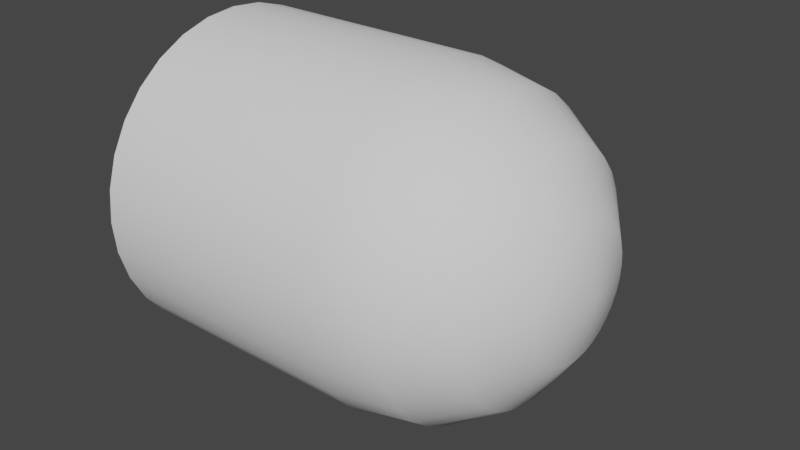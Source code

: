 # Source: ExplosiveDash.blend  (saved by Blender 3.6.13; exported with 4.5.12 LTS)
import bpy
from mathutils import Matrix  # noqa: F401  (used for matrix-valued properties, if any)

bpy.ops.wm.read_factory_settings(use_empty=True)
scene = bpy.context.scene
scene.name = 'Scene'

# ---- collections
col_collection = bpy.data.collections.new('Collection'); scene.collection.children.link(col_collection)

# ---- world
world_world = bpy.data.worlds.new('World'); scene.world = world_world
world_world.use_nodes = True; world_world.node_tree.nodes.clear()
_N = world_world.node_tree.nodes; _L = world_world.node_tree.links
n0 = _N.new('ShaderNodeOutputWorld'); n0.name = 'World Output'; n0.location = (300, 300)
n1 = _N.new('ShaderNodeBackground'); n1.name = 'Background'; n1.location = (10, 300)
n1.inputs[0].default_value = (0.05088, 0.05088, 0.05088, 1.0)
_L.new(n1.outputs[0], n0.inputs[0])
n0.is_active_output = True
world_world.color = (0.05088, 0.05088, 0.05088)
world_world.use_sun_shadow = False
world_world.sun_shadow_jitter_overblur = 0.0

# ---- meshes
me_sphere = bpy.data.meshes.new('Sphere')
me_sphere.from_pydata([(-5.96e-08, 2.0, -2.384e-07), (-5.96e-08, 1.962, 0.3902), (0.7654, 1.812, 0.3605), (1.414, 1.387, 0.2759), (1.848, 0.7507, 0.1493), (-8.941e-08, 1.848, 0.7654), (0.7654, 1.707, 0.7071), (1.414, 1.307, 0.5412), (1.848, 0.7071, 0.2929), (-8.941e-08, 1.663, 1.111), (0.7654, 1.536, 1.027), (1.414, 1.176, 0.7857), (1.848, 0.6364, 0.4252), (-8.941e-08, 1.414, 1.414), (0.7654, 1.307, 1.307), (1.414, 1.0, 1.0), (1.848, 0.5412, 0.5412), (-8.941e-08, 1.111, 1.663), (0.7654, 1.027, 1.536), (1.414, 0.7857, 1.176), (1.848, 0.4252, 0.6364), (-8.941e-08, 0.7654, 1.848), (0.7654, 0.7071, 1.707), (1.414, 0.5412, 1.307), (1.848, 0.2929, 0.7071), (-5.96e-08, 0.3902, 1.962), (0.7654, 0.3605, 1.812), (1.414, 0.2759, 1.387), (1.848, 0.1493, 0.7507), (-5.96e-08, -5.96e-07, 2.0), (0.7654, -2.384e-07, 1.848), (1.414, -2.384e-07, 1.414), (1.848, -2.98e-07, 0.7654), (-2.98e-08, -0.3902, 1.962), (0.7654, -0.3605, 1.812), (1.414, -0.2759, 1.387), (1.848, -0.1493, 0.7507), (-2.98e-08, -0.7654, 1.848), (0.7654, -0.7071, 1.707), (1.414, -0.5412, 1.307), (1.848, -0.2929, 0.7071), (0.0, -1.111, 1.663), (0.7654, -1.027, 1.536), (1.414, -0.7857, 1.176), (1.848, -0.4252, 0.6364), (2.98e-08, -1.414, 1.414), (0.7654, -1.307, 1.307), (1.414, -1.0, 1.0), (1.848, -0.5412, 0.5412), (5.96e-08, -1.663, 1.111), (0.7654, -1.536, 1.027), (1.414, -1.176, 0.7857), (1.848, -0.6364, 0.4252), (8.941e-08, -1.848, 0.7654), (0.7654, -1.707, 0.7071), (1.414, -1.307, 0.5412), (1.848, -0.7071, 0.2929), (8.941e-08, -1.962, 0.3902), (0.7654, -1.812, 0.3605), (1.414, -1.387, 0.2759), (1.848, -0.7507, 0.1493), (1.192e-07, -2.0, -7.153e-07), (0.7654, -1.848, 0.0), (1.414, -1.414, -1.192e-07), (1.848, -0.7654, -1.788e-07), (1.192e-07, -1.962, -0.3902), (0.7654, -1.812, -0.3605), (1.414, -1.387, -0.2759), (1.848, -0.7507, -0.1493), (1.49e-07, -1.848, -0.7654), (0.7654, -1.707, -0.7071), (1.414, -1.307, -0.5412), (1.848, -0.7071, -0.2929), (1.49e-07, -1.663, -1.111), (0.7654, -1.536, -1.027), (1.414, -1.176, -0.7857), (1.848, -0.6364, -0.4252), (1.49e-07, -1.414, -1.414), (0.7654, -1.307, -1.307), (1.414, -1.0, -1.0), (1.848, -0.5412, -0.5412), (2.0, -3.03e-07, -7.64e-08), (1.49e-07, -1.111, -1.663), (0.7654, -1.027, -1.536), (1.414, -0.7857, -1.176), (1.848, -0.4252, -0.6364), (1.49e-07, -0.7654, -1.848), (0.7654, -0.7071, -1.707), (1.414, -0.5412, -1.307), (1.848, -0.2929, -0.7071), (1.192e-07, -0.3902, -1.962), (0.7654, -0.3605, -1.812), (1.414, -0.2759, -1.387), (1.848, -0.1493, -0.7507), (1.192e-07, 3.576e-07, -2.0), (0.7654, -3.576e-07, -1.848), (1.414, -3.576e-07, -1.414), (1.848, -2.384e-07, -0.7654), (8.941e-08, 0.3902, -1.962), (0.7654, 0.3605, -1.812), (1.414, 0.2759, -1.387), (1.848, 0.1493, -0.7507), (8.941e-08, 0.7654, -1.848), (0.7654, 0.7071, -1.707), (1.414, 0.5412, -1.307), (1.848, 0.2929, -0.7071), (5.96e-08, 1.111, -1.663), (0.7654, 1.027, -1.536), (1.414, 0.7857, -1.176), (1.848, 0.4252, -0.6364), (2.98e-08, 1.414, -1.414), (0.7654, 1.307, -1.307), (1.414, 1.0, -1.0), (1.848, 0.5412, -0.5412), (0.0, 1.663, -1.111), (0.7654, 1.536, -1.027), (1.414, 1.176, -0.7857), (1.848, 0.6364, -0.4252), (-2.98e-08, 1.848, -0.7654), (0.7654, 1.707, -0.7071), (1.414, 1.307, -0.5412), (1.848, 0.7071, -0.2929), (-2.98e-08, 1.962, -0.3902), (0.7654, 1.812, -0.3605), (1.414, 1.387, -0.2759), (1.848, 0.7507, -0.1493), (0.7654, 1.848, -1.192e-07), (1.414, 1.414, 0.0), (1.848, 0.7654, 0.0), (-2.957, 2.0, -2.384e-07), (-2.957, 1.962, 0.3902), (-2.957, 1.848, 0.7654), (-2.957, 1.663, 1.111), (-2.957, 1.414, 1.414), (-2.957, 1.111, 1.663), (-2.957, 0.7654, 1.848), (-2.957, 0.3902, 1.962), (-2.957, -5.96e-07, 2.0), (-2.957, -0.3902, 1.962), (-2.957, -0.7654, 1.848), (-2.957, -1.111, 1.663), (-2.957, -1.414, 1.414), (-2.957, -1.663, 1.111), (-2.957, -1.848, 0.7654), (-2.957, -1.962, 0.3902), (-2.957, -2.0, -7.153e-07), (-2.957, -1.962, -0.3902), (-2.957, -1.848, -0.7654), (-2.957, -1.663, -1.111), (-2.957, -1.414, -1.414), (-2.957, -1.111, -1.663), (-2.957, -0.7654, -1.848), (-2.957, -0.3902, -1.962), (-2.957, 3.576e-07, -2.0), (-2.957, 0.3902, -1.962), (-2.957, 0.7654, -1.848), (-2.957, 1.111, -1.663), (-2.957, 1.414, -1.414), (-2.957, 1.663, -1.111), (-2.957, 1.848, -0.7654), (-2.957, 1.962, -0.3902)], [], [(81, 4, 8), (2, 1, 5, 6), (2, 6, 7, 3), (7, 6, 10, 11), (8, 7, 11, 12), (8, 12, 81), (6, 5, 9, 10), (81, 12, 16), (10, 9, 13, 14), (10, 14, 15, 11), (12, 11, 15, 16), (15, 14, 18, 19), (16, 15, 19, 20), (16, 20, 81), (14, 13, 17, 18), (81, 20, 24), (18, 17, 21, 22), (19, 18, 22, 23), (20, 19, 23, 24), (24, 23, 27, 28), (81, 24, 28), (22, 21, 25, 26), (23, 22, 26, 27), (26, 25, 29, 30), (27, 26, 30, 31), (28, 27, 31, 32), (81, 28, 32), (32, 31, 35, 36), (81, 32, 36), (29, 33, 34, 30), (31, 30, 34, 35), (34, 33, 37, 38), (35, 34, 38, 39), (35, 39, 40, 36), (81, 36, 40), (40, 39, 43, 44), (81, 40, 44), (38, 37, 41, 42), (39, 38, 42, 43), (43, 42, 46, 47), (44, 43, 47, 48), (81, 44, 48), (42, 41, 45, 46), (81, 48, 52), (46, 45, 49, 50), (47, 46, 50, 51), (48, 47, 51, 52), (51, 50, 54, 55), (52, 51, 55, 56), (81, 52, 56), (50, 49, 53, 54), (81, 56, 60), (54, 53, 57, 58), (54, 58, 59, 55), (56, 55, 59, 60), (59, 58, 62, 63), (60, 59, 63, 64), (60, 64, 81), (58, 57, 61, 62), (81, 64, 68), (62, 61, 65, 66), (62, 66, 67, 63), (64, 63, 67, 68), (67, 66, 70, 71), (68, 67, 71, 72), (68, 72, 81), (66, 65, 69, 70), (81, 72, 76), (70, 69, 73, 74), (71, 70, 74, 75), (72, 71, 75, 76), (76, 75, 79, 80), (81, 76, 80), (73, 77, 78, 74), (75, 74, 78, 79), (78, 77, 82, 83), (79, 78, 83, 84), (79, 84, 85, 80), (81, 80, 85), (85, 84, 88, 89), (81, 85, 89), (82, 86, 87, 83), (84, 83, 87, 88), (87, 86, 90, 91), (88, 87, 91, 92), (88, 92, 93, 89), (81, 89, 93), (93, 92, 96, 97), (81, 93, 97), (91, 90, 94, 95), (92, 91, 95, 96), (96, 95, 99, 100), (97, 96, 100, 101), (81, 97, 101), (95, 94, 98, 99), (81, 101, 105), (99, 98, 102, 103), (100, 99, 103, 104), (101, 100, 104, 105), (104, 103, 107, 108), (105, 104, 108, 109), (81, 105, 109), (103, 102, 106, 107), (81, 109, 113), (107, 106, 110, 111), (107, 111, 112, 108), (109, 108, 112, 113), (112, 111, 115, 116), (113, 112, 116, 117), (113, 117, 81), (111, 110, 114, 115), (81, 117, 121), (115, 114, 118, 119), (116, 115, 119, 120), (117, 116, 120, 121), (121, 120, 124, 125), (81, 121, 125), (119, 118, 122, 123), (120, 119, 123, 124), (123, 122, 0, 126), (124, 123, 126, 127), (125, 124, 127, 128), (81, 125, 128), (128, 127, 3, 4), (81, 128, 4), (127, 126, 2, 3), (4, 3, 7, 8), (102, 98, 154, 155), (114, 110, 157, 158), (17, 13, 133, 134), (41, 37, 139, 140), (110, 106, 156, 157), (82, 77, 149, 150), (53, 49, 142, 143), (122, 118, 159, 160), (13, 9, 132, 133), (0, 122, 160, 129), (61, 57, 144, 145), (25, 21, 135, 136), (118, 114, 158, 159), (77, 73, 148, 149), (49, 45, 141, 142), (21, 17, 134, 135), (90, 86, 151, 152), (57, 53, 143, 144), (98, 94, 153, 154), (86, 82, 150, 151), (29, 25, 136, 137), (69, 65, 146, 147), (9, 5, 131, 132), (94, 90, 152, 153), (65, 61, 145, 146), (37, 33, 138, 139), (106, 102, 155, 156), (1, 0, 129, 130), (73, 69, 147, 148), (45, 41, 140, 141), (33, 29, 137, 138), (5, 1, 130, 131), (126, 0, 1, 2)])
me_sphere.polygons.foreach_set('use_smooth', [True] * 160)
_uv = me_sphere.uv_layers.new(name='UVMap')
_uv.uv.foreach_set('vector', [0.7031, 0.0, 0.7188, 0.1094, 0.6875, 0.1094, 0.7188, 0.5, 0.7188, 0.627, 0.6875, 0.627, 0.6875, 0.5, 0.7188, 0.5, 0.6875, 0.5, 0.6875, 0.2773, 0.7188, 0.2773, 0.6875, 0.2773, 0.6875, 0.5, 0.6562, 0.5, 0.6562, 0.2773, 0.6875, 0.1094, 0.6875, 0.2773, 0.6562, 0.2773, 0.6562, 0.1094, 0.6875, 0.1094, 0.6562, 0.1094, 0.6719, 0.0, 0.6875, 0.5, 0.6875, 0.627, 0.6562, 0.627, 0.6562, 0.5, 0.6406, 0.0, 0.6562, 0.1094, 0.625, 0.1094, 0.6562, 0.5, 0.6562, 0.627, 0.625, 0.627, 0.625, 0.5, 0.6562, 0.5, 0.625, 0.5, 0.625, 0.2773, 0.6562, 0.2773, 0.6562, 0.1094, 0.6562, 0.2773, 0.625, 0.2773, 0.625, 0.1094, 0.625, 0.2773, 0.625, 0.5, 0.5938, 0.5, 0.5938, 0.2773, 0.625, 0.1094, 0.625, 0.2773, 0.5938, 0.2773, 0.5938, 0.1094, 0.625, 0.1094, 0.5938, 0.1094, 0.6094, 0.0, 0.625, 0.5, 0.625, 0.627, 0.5938, 0.627, 0.5938, 0.5, 0.5781, 0.0, 0.5938, 0.1094, 0.5625, 0.1094, 0.5938, 0.5, 0.5938, 0.627, 0.5625, 0.627, 0.5625, 0.5, 0.5938, 0.2773, 0.5938, 0.5, 0.5625, 0.5, 0.5625, 0.2773, 0.5938, 0.1094, 0.5938, 0.2773, 0.5625, 0.2773, 0.5625, 0.1094, 0.5625, 0.1094, 0.5625, 0.2773, 0.5312, 0.2773, 0.5312, 0.1094, 0.5469, 0.0, 0.5625, 0.1094, 0.5312, 0.1094, 0.5625, 0.5, 0.5625, 0.627, 0.5312, 0.627, 0.5312, 0.5, 0.5625, 0.2773, 0.5625, 0.5, 0.5312, 0.5, 0.5312, 0.2773, 0.5312, 0.5, 0.5312, 0.627, 0.5, 0.627, 0.5, 0.5, 0.5312, 0.2773, 0.5312, 0.5, 0.5, 0.5, 0.5, 0.2773, 0.5312, 0.1094, 0.5312, 0.2773, 0.5, 0.2773, 0.5, 0.1094, 0.5156, 0.0, 0.5312, 0.1094, 0.5, 0.1094, 0.5, 0.1094, 0.5, 0.2773, 0.4688, 0.2773, 0.4688, 0.1094, 0.4844, 0.0, 0.5, 0.1094, 0.4688, 0.1094, 0.5, 0.627, 0.4687, 0.627, 0.4688, 0.5, 0.5, 0.5, 0.5, 0.2773, 0.5, 0.5, 0.4688, 0.5, 0.4688, 0.2773, 0.4688, 0.5, 0.4687, 0.627, 0.4375, 0.627, 0.4375, 0.5, 0.4688, 0.2773, 0.4688, 0.5, 0.4375, 0.5, 0.4375, 0.2773, 0.4688, 0.2773, 0.4375, 0.2773, 0.4375, 0.1094, 0.4688, 0.1094, 0.4531, 0.0, 0.4688, 0.1094, 0.4375, 0.1094, 0.4375, 0.1094, 0.4375, 0.2773, 0.4062, 0.2773, 0.4062, 0.1094, 0.4219, 0.0, 0.4375, 0.1094, 0.4062, 0.1094, 0.4375, 0.5, 0.4375, 0.627, 0.4062, 0.627, 0.4062, 0.5, 0.4375, 0.2773, 0.4375, 0.5, 0.4062, 0.5, 0.4062, 0.2773, 0.4062, 0.2773, 0.4062, 0.5, 0.375, 0.5, 0.375, 0.2773, 0.4062, 0.1094, 0.4062, 0.2773, 0.375, 0.2773, 0.375, 0.1094, 0.3906, 0.0, 0.4062, 0.1094, 0.375, 0.1094, 0.4062, 0.5, 0.4062, 0.627, 0.375, 0.627, 0.375, 0.5, 0.3594, 0.0, 0.375, 0.1094, 0.3438, 0.1094, 0.375, 0.5, 0.375, 0.627, 0.3437, 0.627, 0.3438, 0.5, 0.375, 0.2773, 0.375, 0.5, 0.3438, 0.5, 0.3438, 0.2773, 0.375, 0.1094, 0.375, 0.2773, 0.3438, 0.2773, 0.3438, 0.1094, 0.3438, 0.2773, 0.3438, 0.5, 0.3125, 0.5, 0.3125, 0.2773, 0.3438, 0.1094, 0.3438, 0.2773, 0.3125, 0.2773, 0.3125, 0.1094, 0.3281, 0.0, 0.3438, 0.1094, 0.3125, 0.1094, 0.3438, 0.5, 0.3437, 0.627, 0.3125, 0.627, 0.3125, 0.5, 0.2969, 0.0, 0.3125, 0.1094, 0.2812, 0.1094, 0.3125, 0.5, 0.3125, 0.627, 0.2812, 0.627, 0.2812, 0.5, 0.3125, 0.5, 0.2812, 0.5, 0.2812, 0.2773, 0.3125, 0.2773, 0.3125, 0.1094, 0.3125, 0.2773, 0.2812, 0.2773, 0.2812, 0.1094, 0.2812, 0.2773, 0.2812, 0.5, 0.25, 0.5, 0.25, 0.2773, 0.2812, 0.1094, 0.2812, 0.2773, 0.25, 0.2773, 0.25, 0.1094, 0.2812, 0.1094, 0.25, 0.1094, 0.2656, 0.0, 0.2812, 0.5, 0.2812, 0.627, 0.25, 0.627, 0.25, 0.5, 0.2344, 0.0, 0.25, 0.1094, 0.2188, 0.1094, 0.25, 0.5, 0.25, 0.627, 0.2187, 0.627, 0.2188, 0.5, 0.25, 0.5, 0.2188, 0.5, 0.2188, 0.2773, 0.25, 0.2773, 0.25, 0.1094, 0.25, 0.2773, 0.2188, 0.2773, 0.2188, 0.1094, 0.2188, 0.2773, 0.2188, 0.5, 0.1875, 0.5, 0.1875, 0.2773, 0.2188, 0.1094, 0.2188, 0.2773, 0.1875, 0.2773, 0.1875, 0.1094, 0.2188, 0.1094, 0.1875, 0.1094, 0.2031, 0.0, 0.2188, 0.5, 0.2187, 0.627, 0.1875, 0.627, 0.1875, 0.5, 0.1719, 0.0, 0.1875, 0.1094, 0.1562, 0.1094, 0.1875, 0.5, 0.1875, 0.627, 0.1562, 0.627, 0.1563, 0.5, 0.1875, 0.2773, 0.1875, 0.5, 0.1563, 0.5, 0.1562, 0.2773, 0.1875, 0.1094, 0.1875, 0.2773, 0.1562, 0.2773, 0.1562, 0.1094, 0.1562, 0.1094, 0.1562, 0.2773, 0.125, 0.2773, 0.125, 0.1094, 0.1406, 0.0, 0.1562, 0.1094, 0.125, 0.1094, 0.1562, 0.627, 0.125, 0.627, 0.125, 0.5, 0.1563, 0.5, 0.1562, 0.2773, 0.1563, 0.5, 0.125, 0.5, 0.125, 0.2773, 0.125, 0.5, 0.125, 0.627, 0.09375, 0.627, 0.09375, 0.5, 0.125, 0.2773, 0.125, 0.5, 0.09375, 0.5, 0.09375, 0.2773, 0.125, 0.2773, 0.09375, 0.2773, 0.09375, 0.1094, 0.125, 0.1094, 0.1094, 0.0, 0.125, 0.1094, 0.09375, 0.1094, 0.09375, 0.1094, 0.09375, 0.2773, 0.0625, 0.2773, 0.0625, 0.1094, 0.07812, 0.0, 0.09375, 0.1094, 0.0625, 0.1094, 0.09375, 0.627, 0.0625, 0.627, 0.0625, 0.5, 0.09375, 0.5, 0.09375, 0.2773, 0.09375, 0.5, 0.0625, 0.5, 0.0625, 0.2773, 0.0625, 0.5, 0.0625, 0.627, 0.03125, 0.627, 0.03125, 0.5, 0.0625, 0.2773, 0.0625, 0.5, 0.03125, 0.5, 0.03125, 0.2773, 0.0625, 0.2773, 0.03125, 0.2773, 0.03125, 0.1094, 0.0625, 0.1094, 0.04687, 0.0, 0.0625, 0.1094, 0.03125, 0.1094, 0.03125, 0.1094, 0.03125, 0.2773, 0.0, 0.2773, 0.0, 0.1094, 0.01562, 0.0, 0.03125, 0.1094, 0.0, 0.1094, 0.03125, 0.5, 0.03125, 0.627, 0.0, 0.627, 0.0, 0.5, 0.03125, 0.2773, 0.03125, 0.5, 0.0, 0.5, 0.0, 0.2773, 1.0, 0.2773, 1.0, 0.5, 0.9688, 0.5, 0.9688, 0.2773, 1.0, 0.1094, 1.0, 0.2773, 0.9688, 0.2773, 0.9687, 0.1094, 0.9844, 0.0, 1.0, 0.1094, 0.9687, 0.1094, 1.0, 0.5, 1.0, 0.627, 0.9687, 0.627, 0.9688, 0.5, 0.9531, 0.0, 0.9687, 0.1094, 0.9375, 0.1094, 0.9688, 0.5, 0.9687, 0.627, 0.9375, 0.627, 0.9375, 0.5, 0.9688, 0.2773, 0.9688, 0.5, 0.9375, 0.5, 0.9375, 0.2773, 0.9687, 0.1094, 0.9688, 0.2773, 0.9375, 0.2773, 0.9375, 0.1094, 0.9375, 0.2773, 0.9375, 0.5, 0.9062, 0.5, 0.9062, 0.2773, 0.9375, 0.1094, 0.9375, 0.2773, 0.9062, 0.2773, 0.9062, 0.1094, 0.9219, 0.0, 0.9375, 0.1094, 0.9062, 0.1094, 0.9375, 0.5, 0.9375, 0.627, 0.9062, 0.627, 0.9062, 0.5, 0.8906, 0.0, 0.9062, 0.1094, 0.875, 0.1094, 0.9062, 0.5, 0.9062, 0.627, 0.875, 0.627, 0.875, 0.5, 0.9062, 0.5, 0.875, 0.5, 0.875, 0.2773, 0.9062, 0.2773, 0.9062, 0.1094, 0.9062, 0.2773, 0.875, 0.2773, 0.875, 0.1094, 0.875, 0.2773, 0.875, 0.5, 0.8438, 0.5, 0.8438, 0.2773, 0.875, 0.1094, 0.875, 0.2773, 0.8438, 0.2773, 0.8438, 0.1094, 0.875, 0.1094, 0.8438, 0.1094, 0.8594, 0.0, 0.875, 0.5, 0.875, 0.627, 0.8437, 0.627, 0.8438, 0.5, 0.8281, 0.0, 0.8438, 0.1094, 0.8125, 0.1094, 0.8438, 0.5, 0.8437, 0.627, 0.8125, 0.627, 0.8125, 0.5, 0.8438, 0.2773, 0.8438, 0.5, 0.8125, 0.5, 0.8125, 0.2773, 0.8438, 0.1094, 0.8438, 0.2773, 0.8125, 0.2773, 0.8125, 0.1094, 0.8125, 0.1094, 0.8125, 0.2773, 0.7812, 0.2773, 0.7812, 0.1094, 0.7969, 0.0, 0.8125, 0.1094, 0.7812, 0.1094, 0.8125, 0.5, 0.8125, 0.627, 0.7812, 0.627, 0.7812, 0.5, 0.8125, 0.2773, 0.8125, 0.5, 0.7812, 0.5, 0.7812, 0.2773, 0.7812, 0.5, 0.7812, 0.627, 0.75, 0.627, 0.75, 0.5, 0.7812, 0.2773, 0.7812, 0.5, 0.75, 0.5, 0.75, 0.2773, 0.7812, 0.1094, 0.7812, 0.2773, 0.75, 0.2773, 0.75, 0.1094, 0.7656, 0.0, 0.7812, 0.1094, 0.75, 0.1094, 0.75, 0.1094, 0.75, 0.2773, 0.7188, 0.2773, 0.7188, 0.1094, 0.7344, 0.0, 0.75, 0.1094, 0.7188, 0.1094, 0.75, 0.2773, 0.75, 0.5, 0.7188, 0.5, 0.7188, 0.2773, 0.7188, 0.1094, 0.7188, 0.2773, 0.6875, 0.2773, 0.6875, 0.1094, 0.9375, 0.6276, 0.9687, 0.6276, 0.9687, 1.0, 0.9375, 1.0, 0.8437, 0.6276, 0.875, 0.6276, 0.875, 1.0, 0.8437, 1.0, 0.5938, 0.6276, 0.625, 0.6276, 0.625, 1.0, 0.5938, 1.0, 0.4062, 0.6276, 0.4375, 0.6276, 0.4375, 1.0, 0.4062, 1.0, 0.875, 0.6276, 0.9062, 0.6276, 0.9062, 1.0, 0.875, 1.0, 0.09375, 0.6276, 0.125, 0.6276, 0.125, 1.0, 0.09375, 1.0, 0.3125, 0.6276, 0.3437, 0.6276, 0.3437, 1.0, 0.3125, 1.0, 0.7812, 0.6276, 0.8125, 0.6276, 0.8125, 1.0, 0.7812, 1.0, 0.625, 0.6276, 0.6562, 0.6276, 0.6562, 1.0, 0.625, 1.0, 0.75, 0.6276, 0.7812, 0.6276, 0.7812, 1.0, 0.75, 1.0, 0.25, 0.6276, 0.2812, 0.6276, 0.2812, 1.0, 0.25, 1.0, 0.5312, 0.6276, 0.5625, 0.6276, 0.5625, 1.0, 0.5312, 1.0, 0.8125, 0.6276, 0.8437, 0.6276, 0.8437, 1.0, 0.8125, 1.0, 0.125, 0.6276, 0.1562, 0.6276, 0.1562, 1.0, 0.125, 1.0, 0.3437, 0.6276, 0.375, 0.6276, 0.375, 1.0, 0.3437, 1.0, 0.5625, 0.6276, 0.5938, 0.6276, 0.5938, 1.0, 0.5625, 1.0, 0.03125, 0.6276, 0.0625, 0.6276, 0.0625, 1.0, 0.03125, 1.0, 0.2812, 0.6276, 0.3125, 0.6276, 0.3125, 1.0, 0.2812, 1.0, 0.9687, 0.6276, 1.0, 0.6276, 1.0, 1.0, 0.9687, 1.0, 0.0625, 0.6276, 0.09375, 0.6276, 0.09375, 1.0, 0.0625, 1.0, 0.5, 0.6276, 0.5312, 0.6276, 0.5312, 1.0, 0.5, 1.0, 0.1875, 0.6276, 0.2187, 0.6276, 0.2187, 1.0, 0.1875, 1.0, 0.6562, 0.6276, 0.6875, 0.6276, 0.6875, 1.0, 0.6562, 1.0, 0.0, 0.6276, 0.03125, 0.6276, 0.03125, 1.0, 0.0, 1.0, 0.2187, 0.6276, 0.25, 0.6276, 0.25, 1.0, 0.2187, 1.0, 0.4375, 0.6276, 0.4687, 0.6276, 0.4687, 1.0, 0.4375, 1.0, 0.9062, 0.6276, 0.9375, 0.6276, 0.9375, 1.0, 0.9062, 1.0, 0.7188, 0.6276, 0.75, 0.6276, 0.75, 1.0, 0.7188, 1.0, 0.1562, 0.6276, 0.1875, 0.6276, 0.1875, 1.0, 0.1562, 1.0, 0.375, 0.6276, 0.4062, 0.6276, 0.4062, 1.0, 0.375, 1.0, 0.4687, 0.6276, 0.5, 0.6276, 0.5, 1.0, 0.4687, 1.0, 0.6875, 0.6276, 0.7188, 0.6276, 0.7188, 1.0, 0.6875, 1.0, 0.75, 0.5, 0.75, 0.627, 0.7188, 0.627, 0.7188, 0.5])
me_sphere.update()

# ---- objects
ob_sphere = bpy.data.objects.new('Sphere', me_sphere)

# ---- transforms, parenting, visibility, modifiers, constraints
ob_sphere.location = (0.0, 0.0, 0.0)

# ---- collection membership
col_collection.objects.link(ob_sphere)

# ---- scene / render settings (as saved in the file)
scene.frame_start = 1; scene.frame_end = 250; scene.frame_set(1)
scene.render.engine = 'BLENDER_EEVEE_NEXT'
scene.cycles.sampling_pattern = 'TABULATED_SOBOL'
scene.view_settings.view_transform = 'Filmic'
bpy.context.view_layer.update()

# ---- added for rendering (the .blend has no active camera and no usable light): camera, sun
cam_auto = bpy.data.cameras.new('AutoCamera')
cam_auto.lens = 50.0
cam_auto.sensor_width = 36.0
cam_auto.clip_end = 1000.0
ob_auto_camera = bpy.data.objects.new('AutoCamera', cam_auto)
scene.collection.objects.link(ob_auto_camera)
ob_auto_camera.location = (6.48049, -8.35067, 5.56712)
ob_auto_camera.rotation_euler = (1.09748, -7.21219e-08, 0.694738)
scene.camera = ob_auto_camera
light_auto_sun = bpy.data.lights.new('AutoSun', 'SUN')
light_auto_sun.energy = 3.0
light_auto_sun.angle = 0.0523599
ob_auto_sun = bpy.data.objects.new('AutoSun', light_auto_sun)
scene.collection.objects.link(ob_auto_sun)
ob_auto_sun.rotation_euler = (0.872665, 0.174533, 0.523599)
bpy.context.view_layer.update()
